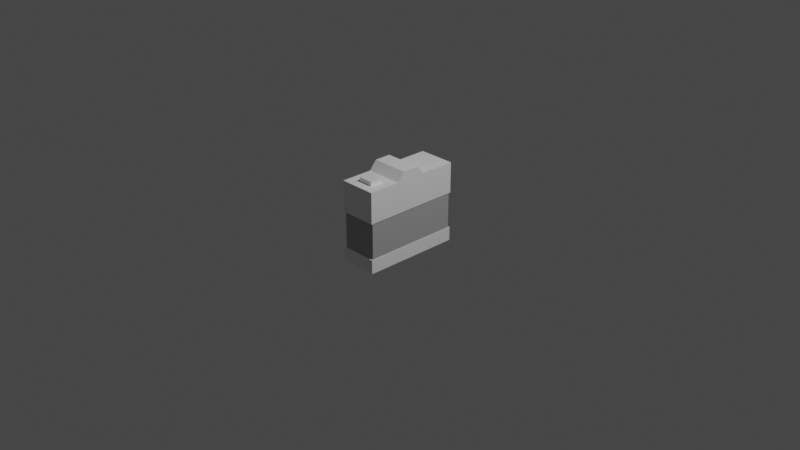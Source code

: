 # Source: camera.blend  (saved by Blender 3.2.14; exported with 4.5.12 LTS)
import bpy
from mathutils import Matrix  # noqa: F401  (used for matrix-valued properties, if any)

bpy.ops.wm.read_factory_settings(use_empty=True)
scene = bpy.context.scene
scene.name = 'Scene'

# ---- collections
col_collection = bpy.data.collections.new('Collection'); scene.collection.children.link(col_collection)
col_collection_2 = bpy.data.collections.new('Collection 2'); scene.collection.children.link(col_collection_2)

# ---- materials (node trees are filled in below, after node groups)
mat_material = bpy.data.materials.new('Material')
mat_material.alpha_threshold = 0.0
mat_material.use_transparent_shadow = False
mat_material.line_color = (0.0, 0.0, 0.0, 1.0)
mat_brighter_part = bpy.data.materials.new('brighter part')
mat_brighter_part.alpha_threshold = 0.0
mat_brighter_part.use_transparent_shadow = False
mat_brighter_part.line_color = (0.0, 0.0, 0.0, 1.0)
mat_x = bpy.data.materials.new('렌즈옆')
mat_x.use_transparent_shadow = False
mat_material_003 = bpy.data.materials.new('Material.003')
mat_material_003.use_transparent_shadow = False
mat_001 = bpy.data.materials.new('렌즈옆.001')
mat_001.use_transparent_shadow = False

# ---- material node trees
mat_material.use_nodes = True; mat_material.node_tree.nodes.clear()
_N = mat_material.node_tree.nodes; _L = mat_material.node_tree.links
n0 = _N.new('ShaderNodeOutputMaterial'); n0.name = 'Material Output'; n0.location = (300, 300)
n1 = _N.new('ShaderNodeBsdfPrincipled'); n1.name = 'Principled BSDF'; n1.location = (10, 300)
n1.distribution = 'GGX'
n1.subsurface_method = 'RANDOM_WALK_SKIN'
n1.inputs[0].default_value = (0.4, 0.4, 0.4, 1.0)
n1.inputs[2].default_value = 0.4
n1.inputs[3].default_value = 1.45
n1.inputs[27].default_value = (0.0, 0.0, 0.0, 1.0)
n1.inputs[28].default_value = 1.0
_L.new(n1.outputs[0], n0.inputs[0])
n0.is_active_output = True
mat_brighter_part.use_nodes = True; mat_brighter_part.node_tree.nodes.clear()
_N = mat_brighter_part.node_tree.nodes; _L = mat_brighter_part.node_tree.links
n0 = _N.new('ShaderNodeOutputMaterial'); n0.name = 'Material Output'; n0.location = (300, 300)
n1 = _N.new('ShaderNodeBsdfPrincipled'); n1.name = 'Principled BSDF'; n1.location = (10, 300)
n1.distribution = 'GGX'
n1.subsurface_method = 'RANDOM_WALK_SKIN'
n1.inputs[0].default_value = (0.9, 0.9, 0.9, 1.0)
n1.inputs[2].default_value = 0.4
n1.inputs[3].default_value = 1.45
n1.inputs[27].default_value = (0.0, 0.0, 0.0, 1.0)
n1.inputs[28].default_value = 1.0
_L.new(n1.outputs[0], n0.inputs[0])
n0.is_active_output = True
mat_x.use_nodes = True; mat_x.node_tree.nodes.clear()
_N = mat_x.node_tree.nodes; _L = mat_x.node_tree.links
n0 = _N.new('ShaderNodeBsdfPrincipled'); n0.name = 'Principled BSDF'; n0.location = (10, 300)
n0.distribution = 'GGX'
n0.subsurface_method = 'RANDOM_WALK_SKIN'
n0.inputs[0].default_value = (0.6, 0.6, 0.6, 1.0)
n0.inputs[3].default_value = 1.45
n0.inputs[27].default_value = (0.0, 0.0, 0.0, 1.0)
n0.inputs[28].default_value = 1.0
n1 = _N.new('ShaderNodeOutputMaterial'); n1.name = 'Material Output'; n1.location = (300, 300)
_L.new(n0.outputs[0], n1.inputs[0])
n1.is_active_output = True
mat_material_003.use_nodes = True; mat_material_003.node_tree.nodes.clear()
_N = mat_material_003.node_tree.nodes; _L = mat_material_003.node_tree.links
n0 = _N.new('ShaderNodeBsdfPrincipled'); n0.name = 'Principled BSDF'; n0.location = (10, 300)
n0.distribution = 'GGX'
n0.subsurface_method = 'RANDOM_WALK_SKIN'
n0.inputs[0].default_value = (0.1, 0.1, 0.1, 1.0)
n0.inputs[3].default_value = 1.45
n0.inputs[27].default_value = (0.0, 0.0, 0.0, 1.0)
n0.inputs[28].default_value = 1.0
n1 = _N.new('ShaderNodeOutputMaterial'); n1.name = 'Material Output'; n1.location = (300, 300)
_L.new(n0.outputs[0], n1.inputs[0])
n1.is_active_output = True
mat_001.use_nodes = True; mat_001.node_tree.nodes.clear()
_N = mat_001.node_tree.nodes; _L = mat_001.node_tree.links
n0 = _N.new('ShaderNodeBsdfPrincipled'); n0.name = 'Principled BSDF'; n0.location = (10, 300)
n0.distribution = 'GGX'
n0.subsurface_method = 'RANDOM_WALK_SKIN'
n0.inputs[0].default_value = (0.6, 0.6, 0.6, 1.0)
n0.inputs[3].default_value = 1.45
n0.inputs[27].default_value = (0.0, 0.0, 0.0, 1.0)
n0.inputs[28].default_value = 1.0
n1 = _N.new('ShaderNodeOutputMaterial'); n1.name = 'Material Output'; n1.location = (300, 300)
_L.new(n0.outputs[0], n1.inputs[0])
n1.is_active_output = True

# ---- world
world_world = bpy.data.worlds.new('World'); scene.world = world_world
world_world.use_nodes = True; world_world.node_tree.nodes.clear()
_N = world_world.node_tree.nodes; _L = world_world.node_tree.links
n0 = _N.new('ShaderNodeOutputWorld'); n0.name = 'World Output'; n0.location = (300, 300)
n1 = _N.new('ShaderNodeBackground'); n1.name = 'Background'; n1.location = (10, 300)
n1.inputs[0].default_value = (0.05088, 0.05088, 0.05088, 1.0)
_L.new(n1.outputs[0], n0.inputs[0])
n0.is_active_output = True
world_world.color = (0.05088, 0.05088, 0.05088)
world_world.use_sun_shadow = False
world_world.sun_shadow_jitter_overblur = 0.0

# ---- cameras
cam_camera = bpy.data.cameras.new('Camera')
cam_camera.clip_end = 100.0
cam_camera.ortho_scale = 7.314

# ---- lights
light_light = bpy.data.lights.new('Light', 'POINT')
light_light.transmission_factor = 0.0
light_light.energy = 1000.0
light_light.shadow_soft_size = 0.1
light_light.shadow_maximum_resolution = 0.006
light_light.use_absolute_resolution = True

# ---- meshes
me_cube = bpy.data.meshes.new('Cube')
me_cube.from_pydata([(1.0, 1.0, 1.0), (1.0, 1.0, -1.0), (1.0, -1.0, 1.0), (1.0, -1.0, -1.0), (-1.0, 1.0, 1.0), (-1.0, 1.0, -1.0), (-1.0, -1.0, 1.0), (-1.0, -1.0, -1.0)], [], [(0, 4, 6, 2), (3, 2, 6, 7), (7, 6, 4, 5), (5, 1, 3, 7), (1, 0, 2, 3), (5, 4, 0, 1)])
_uv = me_cube.uv_layers.new(name='UVMap')
_uv.uv.foreach_set('vector', [0.625, 0.5, 0.875, 0.5, 0.875, 0.75, 0.625, 0.75, 0.375, 0.75, 0.625, 0.75, 0.625, 1.0, 0.375, 1.0, 0.375, 0.0, 0.625, 0.0, 0.625, 0.25, 0.375, 0.25, 0.125, 0.5, 0.375, 0.5, 0.375, 0.75, 0.125, 0.75, 0.375, 0.5, 0.625, 0.5, 0.625, 0.75, 0.375, 0.75, 0.375, 0.25, 0.625, 0.25, 0.625, 0.5, 0.375, 0.5])
me_cube.materials.append(mat_material)
me_cube.use_mirror_vertex_groups = False
me_cube.update()
me_cube_001 = bpy.data.meshes.new('Cube.001')
me_cube_001.from_pydata([(1.0, 1.0, 1.0), (1.0, 1.0, -1.0), (1.0, -1.0, 1.0), (1.0, -1.0, -1.0), (-1.0, 1.0, 1.0), (-1.0, 1.0, -1.0), (-1.0, -1.0, 1.0), (-1.0, -1.0, -1.0), (-1.0, -0.2854, -1.0), (1.0, -0.2854, 1.0), (-1.0, -0.2854, 1.0), (1.0, -0.2854, -1.0), (-1.0, 0.3573, 1.0), (1.0, 0.3573, -1.0), (-1.0, 0.3573, -1.0), (1.0, 0.3573, 1.0), (-1.0, -0.1261, -1.0), (1.0, -0.1261, 1.564), (-1.0, -0.1261, 1.564), (1.0, -0.1261, -1.0), (-1.0, 0.2104, 1.564), (1.0, 0.2104, -1.0), (-1.0, 0.2104, -1.0), (1.0, 0.2104, 1.564), (-1.0, 0.3573, 1.0), (-1.0, 1.0, 1.0), (1.0, 1.0, 1.0), (1.0, 0.3573, 1.0), (-1.0, 0.3573, 1.0), (-1.0, 1.0, 1.0), (1.0, 1.0, 1.0), (1.0, 0.3573, 1.0), (-0.3953, 0.5516, 0.9848), (-0.3953, 0.8057, 0.9848), (0.3953, 0.8057, 0.9848), (0.3953, 0.5516, 0.9848), (-0.3953, 0.5516, 1.259), (-0.3953, 0.8057, 1.259), (0.3953, 0.8057, 1.259), (0.3953, 0.5516, 1.259)], [], [(9, 10, 6, 2), (3, 2, 6, 7), (14, 24, 25, 5), (8, 11, 3, 7), (11, 9, 2, 3), (5, 25, 26, 1), (19, 17, 9, 11), (16, 19, 11, 8), (7, 6, 10, 8), (17, 18, 10, 9), (12, 15, 35, 32), (5, 1, 13, 14), (1, 26, 27, 13), (22, 20, 24, 14), (8, 10, 18, 16), (23, 20, 18, 17), (22, 21, 19, 16), (21, 23, 17, 19), (13, 27, 23, 21), (14, 13, 21, 22), (27, 24, 20, 23), (16, 18, 20, 22), (28, 29, 25, 24), (29, 30, 26, 25), (30, 31, 27, 26), (31, 28, 24, 27), (12, 4, 29, 28), (4, 0, 30, 29), (0, 15, 31, 30), (15, 12, 28, 31), (35, 34, 38, 39), (0, 4, 33, 34), (15, 0, 34, 35), (4, 12, 32, 33), (38, 37, 36, 39), (33, 32, 36, 37), (32, 35, 39, 36), (34, 33, 37, 38)])
_uv = me_cube_001.uv_layers.new(name='UVMap')
_uv.uv.foreach_set('vector', [0.625, 0.6607, 0.875, 0.6607, 0.875, 0.75, 0.625, 0.75, 0.375, 0.75, 0.625, 0.75, 0.625, 1.0, 0.375, 1.0, 0.375, 0.1697, 0.625, 0.1697, 0.625, 0.25, 0.375, 0.25, 0.125, 0.6607, 0.375, 0.6607, 0.375, 0.75, 0.125, 0.75, 0.375, 0.6607, 0.625, 0.6607, 0.625, 0.75, 0.375, 0.75, 0.375, 0.25, 0.625, 0.25, 0.625, 0.5, 0.375, 0.5, 0.375, 0.6408, 0.625, 0.6408, 0.625, 0.6607, 0.375, 0.6607, 0.125, 0.6408, 0.375, 0.6408, 0.375, 0.6607, 0.125, 0.6607, 0.375, 0.0, 0.625, 0.0, 0.625, 0.08933, 0.375, 0.08933, 0.625, 0.6408, 0.875, 0.6408, 0.875, 0.6607, 0.625, 0.6607, 0.875, 0.5803, 0.625, 0.5803, 0.625, 0.5803, 0.875, 0.5803, 0.125, 0.5, 0.375, 0.5, 0.375, 0.5803, 0.125, 0.5803, 0.375, 0.5, 0.625, 0.5, 0.625, 0.5803, 0.375, 0.5803, 0.375, 0.1513, 0.625, 0.1513, 0.625, 0.1697, 0.375, 0.1697, 0.375, 0.08933, 0.625, 0.08933, 0.625, 0.1092, 0.375, 0.1092, 0.625, 0.5987, 0.875, 0.5987, 0.875, 0.6408, 0.625, 0.6408, 0.125, 0.5987, 0.375, 0.5987, 0.375, 0.6408, 0.125, 0.6408, 0.375, 0.5987, 0.625, 0.5987, 0.625, 0.6408, 0.375, 0.6408, 0.375, 0.5803, 0.625, 0.5803, 0.625, 0.5987, 0.375, 0.5987, 0.125, 0.5803, 0.375, 0.5803, 0.375, 0.5987, 0.125, 0.5987, 0.625, 0.5803, 0.875, 0.5803, 0.875, 0.5987, 0.625, 0.5987, 0.375, 0.1092, 0.625, 0.1092, 0.625, 0.1513, 0.375, 0.1513, 0.875, 0.5803, 0.875, 0.5, 0.875, 0.5, 0.875, 0.5803, 0.875, 0.5, 0.625, 0.5, 0.625, 0.5, 0.875, 0.5, 0.625, 0.5, 0.625, 0.5803, 0.625, 0.5803, 0.625, 0.5, 0.625, 0.5803, 0.875, 0.5803, 0.875, 0.5803, 0.625, 0.5803, 0.875, 0.5803, 0.875, 0.5, 0.875, 0.5, 0.875, 0.5803, 0.875, 0.5, 0.625, 0.5, 0.625, 0.5, 0.875, 0.5, 0.625, 0.5, 0.625, 0.5803, 0.625, 0.5803, 0.625, 0.5, 0.625, 0.5803, 0.875, 0.5803, 0.875, 0.5803, 0.625, 0.5803, 0.625, 0.5803, 0.625, 0.5, 0.625, 0.5, 0.625, 0.5803, 0.625, 0.5, 0.875, 0.5, 0.875, 0.5, 0.625, 0.5, 0.625, 0.5803, 0.625, 0.5, 0.625, 0.5, 0.625, 0.5803, 0.875, 0.5, 0.875, 0.5803, 0.875, 0.5803, 0.875, 0.5, 0.625, 0.5, 0.875, 0.5, 0.875, 0.5803, 0.625, 0.5803, 0.875, 0.5, 0.875, 0.5803, 0.875, 0.5803, 0.875, 0.5, 0.875, 0.5803, 0.625, 0.5803, 0.625, 0.5803, 0.875, 0.5803, 0.625, 0.5, 0.875, 0.5, 0.875, 0.5, 0.625, 0.5])
me_cube_001.materials.append(mat_brighter_part)
me_cube_001.use_mirror_vertex_groups = False
me_cube_001.update()
me_cube_002 = bpy.data.meshes.new('Cube.002')
me_cube_002.from_pydata([(1.0, 1.0, 1.0), (1.0, 1.0, -1.0), (1.0, -1.0, 1.0), (1.0, -1.0, -1.0), (-1.0, 1.0, 1.0), (-1.0, 1.0, -1.0), (-1.0, -1.0, 1.0), (-1.0, -1.0, -1.0)], [], [(0, 4, 6, 2), (3, 2, 6, 7), (7, 6, 4, 5), (5, 1, 3, 7), (1, 0, 2, 3), (5, 4, 0, 1)])
_uv = me_cube_002.uv_layers.new(name='UVMap')
_uv.uv.foreach_set('vector', [0.625, 0.5, 0.875, 0.5, 0.875, 0.75, 0.625, 0.75, 0.375, 0.75, 0.625, 0.75, 0.625, 1.0, 0.375, 1.0, 0.375, 0.0, 0.625, 0.0, 0.625, 0.25, 0.375, 0.25, 0.125, 0.5, 0.375, 0.5, 0.375, 0.75, 0.125, 0.75, 0.375, 0.5, 0.625, 0.5, 0.625, 0.75, 0.375, 0.75, 0.375, 0.25, 0.625, 0.25, 0.625, 0.5, 0.375, 0.5])
me_cube_002.materials.append(mat_brighter_part)
me_cube_002.use_mirror_vertex_groups = False
me_cube_002.update()
me_cylinder_001 = bpy.data.meshes.new('Cylinder.001')
me_cylinder_001.from_pydata([(2.98e-08, 1.0, -1.0), (2.98e-08, 1.0, 1.0), (2.98e-08, 0.8933, 0.3601), (0.5, 0.866, -1.0), (0.5, 0.866, 1.0), (0.4467, 0.7736, 0.3601), (0.866, 0.5, -1.0), (0.866, 0.5, 1.0), (0.7736, 0.4467, 0.3601), (1.0, -4.371e-08, -1.0), (1.0, -4.371e-08, 1.0), (0.8933, -3.905e-08, 0.3601), (0.866, -0.5, -1.0), (0.866, -0.5, 1.0), (0.7736, -0.4467, 0.3601), (0.5, -0.866, -1.0), (0.5, -0.866, 1.0), (0.4467, -0.7736, 0.3601), (-5.762e-08, -1.0, -1.0), (-5.762e-08, -1.0, 1.0), (-4.829e-08, -0.8933, 0.3601), (-0.5, -0.866, -1.0), (-0.5, -0.866, 1.0), (-0.4467, -0.7736, 0.3601), (-0.866, -0.5, -1.0), (-0.866, -0.5, 1.0), (-0.7736, -0.4467, 0.3601), (-1.0, 1.192e-08, -1.0), (-1.0, 1.192e-08, 1.0), (-0.8933, 1.065e-08, 0.3601), (-0.866, 0.5, -1.0), (-0.866, 0.5, 1.0), (-0.7736, 0.4467, 0.3601), (-0.5, 0.866, -1.0), (-0.4467, 0.7736, 0.3601), (-0.5, 0.866, 1.0), (2.98e-08, 0.8933, -1.0), (0.7736, 0.4467, -1.0), (0.7736, -0.4467, -1.0), (-4.829e-08, -0.8933, -1.0), (-0.7736, -0.4467, -1.0), (-0.7736, 0.4467, -1.0), (0.4467, 0.7736, -1.0), (0.4467, -0.7736, -1.0), (-0.8933, 1.065e-08, -1.0), (-0.4467, -0.7736, -1.0), (-0.4467, 0.7736, -1.0), (0.8933, -3.905e-08, -1.0)], [], [(0, 1, 4, 3), (3, 4, 7, 6), (6, 7, 10, 9), (9, 10, 13, 12), (12, 13, 16, 15), (15, 16, 19, 18), (18, 19, 22, 21), (21, 22, 25, 24), (24, 25, 28, 27), (27, 28, 31, 30), (31, 28, 25, 22, 19, 16, 13, 10, 7, 4, 1, 35), (30, 31, 35, 33), (33, 35, 1, 0), (27, 30, 33, 46, 41, 44), (33, 0, 3, 6, 9, 12, 15, 18, 21, 24, 27, 44, 40, 45, 39, 43, 38, 47, 37, 42, 36, 46), (42, 5, 2, 36), (37, 8, 5, 42), (11, 8, 37, 47), (14, 11, 47, 38), (43, 17, 14, 38), (20, 17, 43, 39), (23, 20, 39, 45), (40, 26, 23, 45), (44, 29, 26, 40), (41, 32, 29, 44), (34, 2, 5, 8, 11, 14, 17, 20, 23, 26, 29, 32), (46, 34, 32, 41), (36, 2, 34, 46)])
_uv = me_cylinder_001.uv_layers.new(name='UVMap')
_uv.uv.foreach_set('vector', [1.0, 0.5, 1.0, 1.0, 0.9167, 1.0, 0.9167, 0.5, 0.9167, 0.5, 0.9167, 1.0, 0.8333, 1.0, 0.8333, 0.5, 0.8333, 0.5, 0.8333, 1.0, 0.75, 1.0, 0.75, 0.5, 0.75, 0.5, 0.75, 1.0, 0.6667, 1.0, 0.6667, 0.5, 0.6667, 0.5, 0.6667, 1.0, 0.5833, 1.0, 0.5833, 0.5, 0.5833, 0.5, 0.5833, 1.0, 0.5, 1.0, 0.5, 0.5, 0.5, 0.5, 0.5, 1.0, 0.4167, 1.0, 0.4167, 0.5, 0.4167, 0.5, 0.4167, 1.0, 0.3333, 1.0, 0.3333, 0.5, 0.3333, 0.5, 0.3333, 1.0, 0.25, 1.0, 0.25, 0.5, 0.25, 0.5, 0.25, 1.0, 0.1667, 1.0, 0.1667, 0.5, 0.04215, 0.37, 0.01, 0.25, 0.04215, 0.13, 0.13, 0.04215, 0.25, 0.01, 0.37, 0.04215, 0.4578, 0.13, 0.49, 0.25, 0.4578, 0.37, 0.37, 0.4578, 0.25, 0.49, 0.13, 0.4578, 0.1667, 0.5, 0.1667, 1.0, 0.08333, 1.0, 0.08333, 0.5, 0.08333, 0.5, 0.08333, 1.0, 7.451e-08, 1.0, 7.451e-08, 0.5, 0.51, 0.25, 0.5422, 0.37, 0.63, 0.4578, 0.6428, 0.4357, 0.5643, 0.3572, 0.5356, 0.25, 0.63, 0.4578, 0.75, 0.49, 0.87, 0.4578, 0.9578, 0.37, 0.99, 0.25, 0.9578, 0.13, 0.87, 0.04215, 0.75, 0.01, 0.63, 0.04215, 0.5422, 0.13, 0.51, 0.25, 0.5356, 0.25, 0.5643, 0.1428, 0.6428, 0.06433, 0.75, 0.0356, 0.8572, 0.06433, 0.9357, 0.1428, 0.9644, 0.25, 0.9357, 0.3572, 0.8572, 0.4357, 0.75, 0.4644, 0.6428, 0.4357, 0.9167, 0.6899, 0.9167, 1.0, 1.0, 1.0, 1.0, 0.6899, 0.8333, 0.6899, 0.8333, 1.0, 0.9167, 1.0, 0.9167, 0.6899, 0.75, 1.0, 0.8333, 1.0, 0.8333, 0.6899, 0.75, 0.6899, 0.6667, 1.0, 0.75, 1.0, 0.75, 0.6899, 0.6667, 0.6899, 0.5833, 0.6899, 0.5833, 1.0, 0.6667, 1.0, 0.6667, 0.6899, 0.5, 1.0, 0.5833, 1.0, 0.5833, 0.6899, 0.5, 0.6899, 0.4167, 1.0, 0.5, 1.0, 0.5, 0.6899, 0.4167, 0.6899, 0.3333, 0.6899, 0.3333, 1.0, 0.4167, 1.0, 0.4167, 0.6899, 0.25, 0.6899, 0.25, 1.0, 0.3333, 1.0, 0.3333, 0.6899, 0.1667, 0.6899, 0.1667, 1.0, 0.25, 1.0, 0.25, 0.6899, 0.13, 0.4578, 0.25, 0.49, 0.37, 0.4578, 0.4578, 0.37, 0.49, 0.25, 0.4578, 0.13, 0.37, 0.04215, 0.25, 0.01, 0.13, 0.04215, 0.04215, 0.13, 0.01, 0.25, 0.04215, 0.37, 0.08333, 0.6899, 0.08333, 1.0, 0.1667, 1.0, 0.1667, 0.6899, 7.451e-08, 0.6899, 7.451e-08, 1.0, 0.08333, 1.0, 0.08333, 0.6899])
me_cylinder_001.materials.append(mat_x)
me_cylinder_001.update()
me_cylinder_002 = bpy.data.meshes.new('Cylinder.002')
me_cylinder_002.from_pydata([(0.0, 1.0, -1.0), (0.0, 1.0, 1.0), (0.5, 0.866, -1.0), (0.5, 0.866, 1.0), (0.866, 0.5, -1.0), (0.866, 0.5, 1.0), (1.0, -4.371e-08, -1.0), (1.0, -4.371e-08, 1.0), (0.866, -0.5, -1.0), (0.866, -0.5, 1.0), (0.5, -0.866, -1.0), (0.5, -0.866, 1.0), (-8.742e-08, -1.0, -1.0), (-8.742e-08, -1.0, 1.0), (-0.5, -0.866, -1.0), (-0.5, -0.866, 1.0), (-0.866, -0.5, -1.0), (-0.866, -0.5, 1.0), (-1.0, 1.192e-08, -1.0), (-1.0, 1.192e-08, 1.0), (-0.866, 0.5, -1.0), (-0.866, 0.5, 1.0), (-0.5, 0.866, -1.0), (-0.5, 0.866, 1.0)], [], [(0, 1, 3, 2), (2, 3, 5, 4), (4, 5, 7, 6), (6, 7, 9, 8), (8, 9, 11, 10), (10, 11, 13, 12), (12, 13, 15, 14), (14, 15, 17, 16), (16, 17, 19, 18), (18, 19, 21, 20), (3, 1, 23, 21, 19, 17, 15, 13, 11, 9, 7, 5), (20, 21, 23, 22), (22, 23, 1, 0), (0, 2, 4, 6, 8, 10, 12, 14, 16, 18, 20, 22)])
_uv = me_cylinder_002.uv_layers.new(name='UVMap')
_uv.uv.foreach_set('vector', [1.0, 0.5, 1.0, 1.0, 0.9167, 1.0, 0.9167, 0.5, 0.9167, 0.5, 0.9167, 1.0, 0.8333, 1.0, 0.8333, 0.5, 0.8333, 0.5, 0.8333, 1.0, 0.75, 1.0, 0.75, 0.5, 0.75, 0.5, 0.75, 1.0, 0.6667, 1.0, 0.6667, 0.5, 0.6667, 0.5, 0.6667, 1.0, 0.5833, 1.0, 0.5833, 0.5, 0.5833, 0.5, 0.5833, 1.0, 0.5, 1.0, 0.5, 0.5, 0.5, 0.5, 0.5, 1.0, 0.4167, 1.0, 0.4167, 0.5, 0.4167, 0.5, 0.4167, 1.0, 0.3333, 1.0, 0.3333, 0.5, 0.3333, 0.5, 0.3333, 1.0, 0.25, 1.0, 0.25, 0.5, 0.25, 0.5, 0.25, 1.0, 0.1667, 1.0, 0.1667, 0.5, 0.37, 0.4578, 0.25, 0.49, 0.13, 0.4578, 0.04215, 0.37, 0.01, 0.25, 0.04215, 0.13, 0.13, 0.04215, 0.25, 0.01, 0.37, 0.04215, 0.4578, 0.13, 0.49, 0.25, 0.4578, 0.37, 0.1667, 0.5, 0.1667, 1.0, 0.08333, 1.0, 0.08333, 0.5, 0.08333, 0.5, 0.08333, 1.0, 7.451e-08, 1.0, 7.451e-08, 0.5, 0.75, 0.49, 0.87, 0.4578, 0.9578, 0.37, 0.99, 0.25, 0.9578, 0.13, 0.87, 0.04215, 0.75, 0.01, 0.63, 0.04215, 0.5422, 0.13, 0.51, 0.25, 0.5422, 0.37, 0.63, 0.4578])
me_cylinder_002.materials.append(mat_material_003)
me_cylinder_002.update()
me_cylinder_004 = bpy.data.meshes.new('Cylinder.004')
me_cylinder_004.from_pydata([(2.98e-08, 1.0, -1.0), (2.98e-08, 1.0, 1.0), (2.98e-08, 0.8933, 0.3601), (0.5, 0.866, -1.0), (0.5, 0.866, 1.0), (0.4467, 0.7736, 0.3601), (0.866, 0.5, -1.0), (0.866, 0.5, 1.0), (0.7736, 0.4467, 0.3601), (1.0, -4.371e-08, -1.0), (1.0, -4.371e-08, 1.0), (0.8933, -3.905e-08, 0.3601), (0.866, -0.5, -1.0), (0.866, -0.5, 1.0), (0.7736, -0.4467, 0.3601), (0.5, -0.866, -1.0), (0.5, -0.866, 1.0), (0.4467, -0.7736, 0.3601), (-5.762e-08, -1.0, -1.0), (-5.762e-08, -1.0, 1.0), (-4.829e-08, -0.8933, 0.3601), (-0.5, -0.866, -1.0), (-0.5, -0.866, 1.0), (-0.4467, -0.7736, 0.3601), (-0.866, -0.5, -1.0), (-0.866, -0.5, 1.0), (-0.7736, -0.4467, 0.3601), (-1.0, 1.192e-08, -1.0), (-1.0, 1.192e-08, 1.0), (-0.8933, 1.065e-08, 0.3601), (-0.866, 0.5, -1.0), (-0.866, 0.5, 1.0), (-0.7736, 0.4467, 0.3601), (-0.5, 0.866, -1.0), (-0.4467, 0.7736, 0.3601), (-0.5, 0.866, 1.0), (2.98e-08, 0.8933, -1.0), (0.7736, 0.4467, -1.0), (0.7736, -0.4467, -1.0), (-4.829e-08, -0.8933, -1.0), (-0.7736, -0.4467, -1.0), (-0.7736, 0.4467, -1.0), (0.4467, 0.7736, -1.0), (0.4467, -0.7736, -1.0), (-0.8933, 1.065e-08, -1.0), (-0.4467, -0.7736, -1.0), (-0.4467, 0.7736, -1.0), (0.8933, -3.905e-08, -1.0)], [], [(0, 1, 4, 3), (3, 4, 7, 6), (6, 7, 10, 9), (9, 10, 13, 12), (12, 13, 16, 15), (15, 16, 19, 18), (18, 19, 22, 21), (21, 22, 25, 24), (24, 25, 28, 27), (27, 28, 31, 30), (31, 28, 25, 22, 19, 16, 13, 10, 7, 4, 1, 35), (30, 31, 35, 33), (33, 35, 1, 0), (27, 30, 33, 46, 41, 44), (33, 0, 3, 6, 9, 12, 15, 18, 21, 24, 27, 44, 40, 45, 39, 43, 38, 47, 37, 42, 36, 46), (42, 5, 2, 36), (37, 8, 5, 42), (11, 8, 37, 47), (14, 11, 47, 38), (43, 17, 14, 38), (20, 17, 43, 39), (23, 20, 39, 45), (40, 26, 23, 45), (44, 29, 26, 40), (41, 32, 29, 44), (34, 2, 5, 8, 11, 14, 17, 20, 23, 26, 29, 32), (46, 34, 32, 41), (36, 2, 34, 46)])
_uv = me_cylinder_004.uv_layers.new(name='UVMap')
_uv.uv.foreach_set('vector', [1.0, 0.5, 1.0, 1.0, 0.9167, 1.0, 0.9167, 0.5, 0.9167, 0.5, 0.9167, 1.0, 0.8333, 1.0, 0.8333, 0.5, 0.8333, 0.5, 0.8333, 1.0, 0.75, 1.0, 0.75, 0.5, 0.75, 0.5, 0.75, 1.0, 0.6667, 1.0, 0.6667, 0.5, 0.6667, 0.5, 0.6667, 1.0, 0.5833, 1.0, 0.5833, 0.5, 0.5833, 0.5, 0.5833, 1.0, 0.5, 1.0, 0.5, 0.5, 0.5, 0.5, 0.5, 1.0, 0.4167, 1.0, 0.4167, 0.5, 0.4167, 0.5, 0.4167, 1.0, 0.3333, 1.0, 0.3333, 0.5, 0.3333, 0.5, 0.3333, 1.0, 0.25, 1.0, 0.25, 0.5, 0.25, 0.5, 0.25, 1.0, 0.1667, 1.0, 0.1667, 0.5, 0.04215, 0.37, 0.01, 0.25, 0.04215, 0.13, 0.13, 0.04215, 0.25, 0.01, 0.37, 0.04215, 0.4578, 0.13, 0.49, 0.25, 0.4578, 0.37, 0.37, 0.4578, 0.25, 0.49, 0.13, 0.4578, 0.1667, 0.5, 0.1667, 1.0, 0.08333, 1.0, 0.08333, 0.5, 0.08333, 0.5, 0.08333, 1.0, 7.451e-08, 1.0, 7.451e-08, 0.5, 0.51, 0.25, 0.5422, 0.37, 0.63, 0.4578, 0.6428, 0.4357, 0.5643, 0.3572, 0.5356, 0.25, 0.63, 0.4578, 0.75, 0.49, 0.87, 0.4578, 0.9578, 0.37, 0.99, 0.25, 0.9578, 0.13, 0.87, 0.04215, 0.75, 0.01, 0.63, 0.04215, 0.5422, 0.13, 0.51, 0.25, 0.5356, 0.25, 0.5643, 0.1428, 0.6428, 0.06433, 0.75, 0.0356, 0.8572, 0.06433, 0.9357, 0.1428, 0.9644, 0.25, 0.9357, 0.3572, 0.8572, 0.4357, 0.75, 0.4644, 0.6428, 0.4357, 0.9167, 0.6899, 0.9167, 1.0, 1.0, 1.0, 1.0, 0.6899, 0.8333, 0.6899, 0.8333, 1.0, 0.9167, 1.0, 0.9167, 0.6899, 0.75, 1.0, 0.8333, 1.0, 0.8333, 0.6899, 0.75, 0.6899, 0.6667, 1.0, 0.75, 1.0, 0.75, 0.6899, 0.6667, 0.6899, 0.5833, 0.6899, 0.5833, 1.0, 0.6667, 1.0, 0.6667, 0.6899, 0.5, 1.0, 0.5833, 1.0, 0.5833, 0.6899, 0.5, 0.6899, 0.4167, 1.0, 0.5, 1.0, 0.5, 0.6899, 0.4167, 0.6899, 0.3333, 0.6899, 0.3333, 1.0, 0.4167, 1.0, 0.4167, 0.6899, 0.25, 0.6899, 0.25, 1.0, 0.3333, 1.0, 0.3333, 0.6899, 0.1667, 0.6899, 0.1667, 1.0, 0.25, 1.0, 0.25, 0.6899, 0.13, 0.4578, 0.25, 0.49, 0.37, 0.4578, 0.4578, 0.37, 0.49, 0.25, 0.4578, 0.13, 0.37, 0.04215, 0.25, 0.01, 0.13, 0.04215, 0.04215, 0.13, 0.01, 0.25, 0.04215, 0.37, 0.08333, 0.6899, 0.08333, 1.0, 0.1667, 1.0, 0.1667, 0.6899, 7.451e-08, 0.6899, 7.451e-08, 1.0, 0.08333, 1.0, 0.08333, 0.6899])
me_cylinder_004.materials.append(mat_001)
me_cylinder_004.update()

# ---- objects
ob_cube = bpy.data.objects.new('Cube', me_cube)
ob_light = bpy.data.objects.new('Light', light_light)
ob_camera = bpy.data.objects.new('Camera', cam_camera)
ob_cube_001 = bpy.data.objects.new('Cube.001', me_cube_001)
ob_cube_002 = bpy.data.objects.new('Cube.002', me_cube_002)
ob_cylinder = bpy.data.objects.new('Cylinder', me_cylinder_001)
ob_cylinder_001 = bpy.data.objects.new('Cylinder.001', me_cylinder_002)
ob_cylinder_003 = bpy.data.objects.new('Cylinder.003', me_cylinder_004)

# ---- transforms, parenting, visibility, modifiers, constraints
ob_cube.location = (-0.02567, 0.009803, 0.121)
ob_cube.rotation_euler = (0.0, -0.0, 3.142)
ob_cube.scale = (0.1966, 0.5248, 0.3861)
ob_cube.lock_rotations_4d = False
ob_cube.empty_display_type = 'ARROWS'
ob_cube.lineart.crease_threshold = 0.0
ob_light.location = (4.076, 1.005, 5.904)
ob_light.rotation_euler = (0.6503, 0.05522, 1.866)
ob_light.lock_rotations_4d = False
ob_light.empty_display_type = 'ARROWS'
ob_light.color = (0.0, 0.0, 0.0, 0.0)
ob_light.lineart.crease_threshold = 0.0
ob_camera.location = (7.359, -6.926, 4.958)
ob_camera.rotation_euler = (1.109, 0.0, 0.8149)
ob_camera.lock_rotations_4d = False
ob_camera.empty_display_type = 'ARROWS'
ob_camera.color = (0.0, 0.0, 0.0, 0.0)
ob_camera.display_type = 'WIRE'
ob_camera.lineart.crease_threshold = 0.0
ob_cube_001.location = (-0.02567, 0.009803, 0.3448)
ob_cube_001.rotation_euler = (0.0, -0.0, 3.142)
ob_cube_001.scale = (0.2032, 0.5422, 0.1684)
ob_cube_001.lock_rotations_4d = False
ob_cube_001.empty_display_type = 'ARROWS'
ob_cube_001.lineart.crease_threshold = 0.0
ob_cube_002.location = (-0.02567, 0.009803, -0.2936)
ob_cube_002.rotation_euler = (0.0, -0.0, 3.142)
ob_cube_002.scale = (0.2032, 0.5422, 0.07483)
ob_cube_002.lock_rotations_4d = False
ob_cube_002.empty_display_type = 'ARROWS'
ob_cube_002.lineart.crease_threshold = 0.0
ob_cylinder.location = (-0.3314, -0.008247, 0.02072)
ob_cylinder.rotation_euler = (-3.142, 1.571, 0.0)
ob_cylinder.scale = (-0.2882, -0.2882, -0.1104)
ob_cylinder_001.location = (-0.3383, -0.008247, 0.02072)
ob_cylinder_001.rotation_euler = (-3.142, 1.571, 0.0)
ob_cylinder_001.scale = (-0.235, -0.235, -0.1105)
ob_cylinder_003.location = (-0.4015, -0.008247, 0.02072)
ob_cylinder_003.rotation_euler = (-3.142, 1.571, 0.0)
ob_cylinder_003.scale = (-0.2631, -0.2631, -0.1008)

# ---- collection membership
col_collection.objects.link(ob_cube)
col_collection.objects.link(ob_light)
col_collection.objects.link(ob_camera)
col_collection.objects.link(ob_cube_001)
col_collection.objects.link(ob_cube_002)
col_collection.objects.link(ob_cylinder)
col_collection.objects.link(ob_cylinder_001)
col_collection.objects.link(ob_cylinder_003)

# ---- scene / render settings (as saved in the file)
scene.camera = ob_camera
scene.frame_start = 1; scene.frame_end = 250; scene.frame_set(3)
scene.render.engine = 'BLENDER_EEVEE_NEXT'
scene.cycles.sampling_pattern = 'TABULATED_SOBOL'
scene.cycles.use_light_tree = False
scene.view_settings.view_transform = 'Filmic'
bpy.context.view_layer.update()
